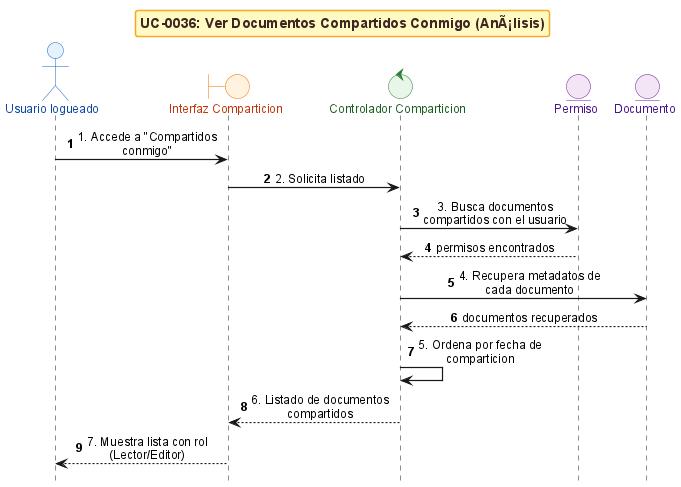

The diagram above was rendered by PlantUML. Its source (embedded in the PNG):
@startuml
!include _sequence-bce-style.puml

title UC-0036: Ver Documentos Compartidos Conmigo (AnÃ¡lisis)

actor "Usuario logueado" as Actor
boundary "Interfaz Comparticion" as BF
control "Controlador Comparticion" as CS
entity "Permiso" as EC
entity "Documento" as ED


Actor -> BF : 1. Accede a "Compartidos conmigo"
BF -> CS : 2. Solicita listado
CS -> EC : 3. Busca documentos compartidos con el usuario
EC --> CS : permisos encontrados

CS -> ED : 4. Recupera metadatos de cada documento
ED --> CS : documentos recuperados

CS -> CS : 5. Ordena por fecha de comparticion
CS --> BF : 6. Listado de documentos compartidos
BF --> Actor : 7. Muestra lista con rol (Lector/Editor)

@enduml